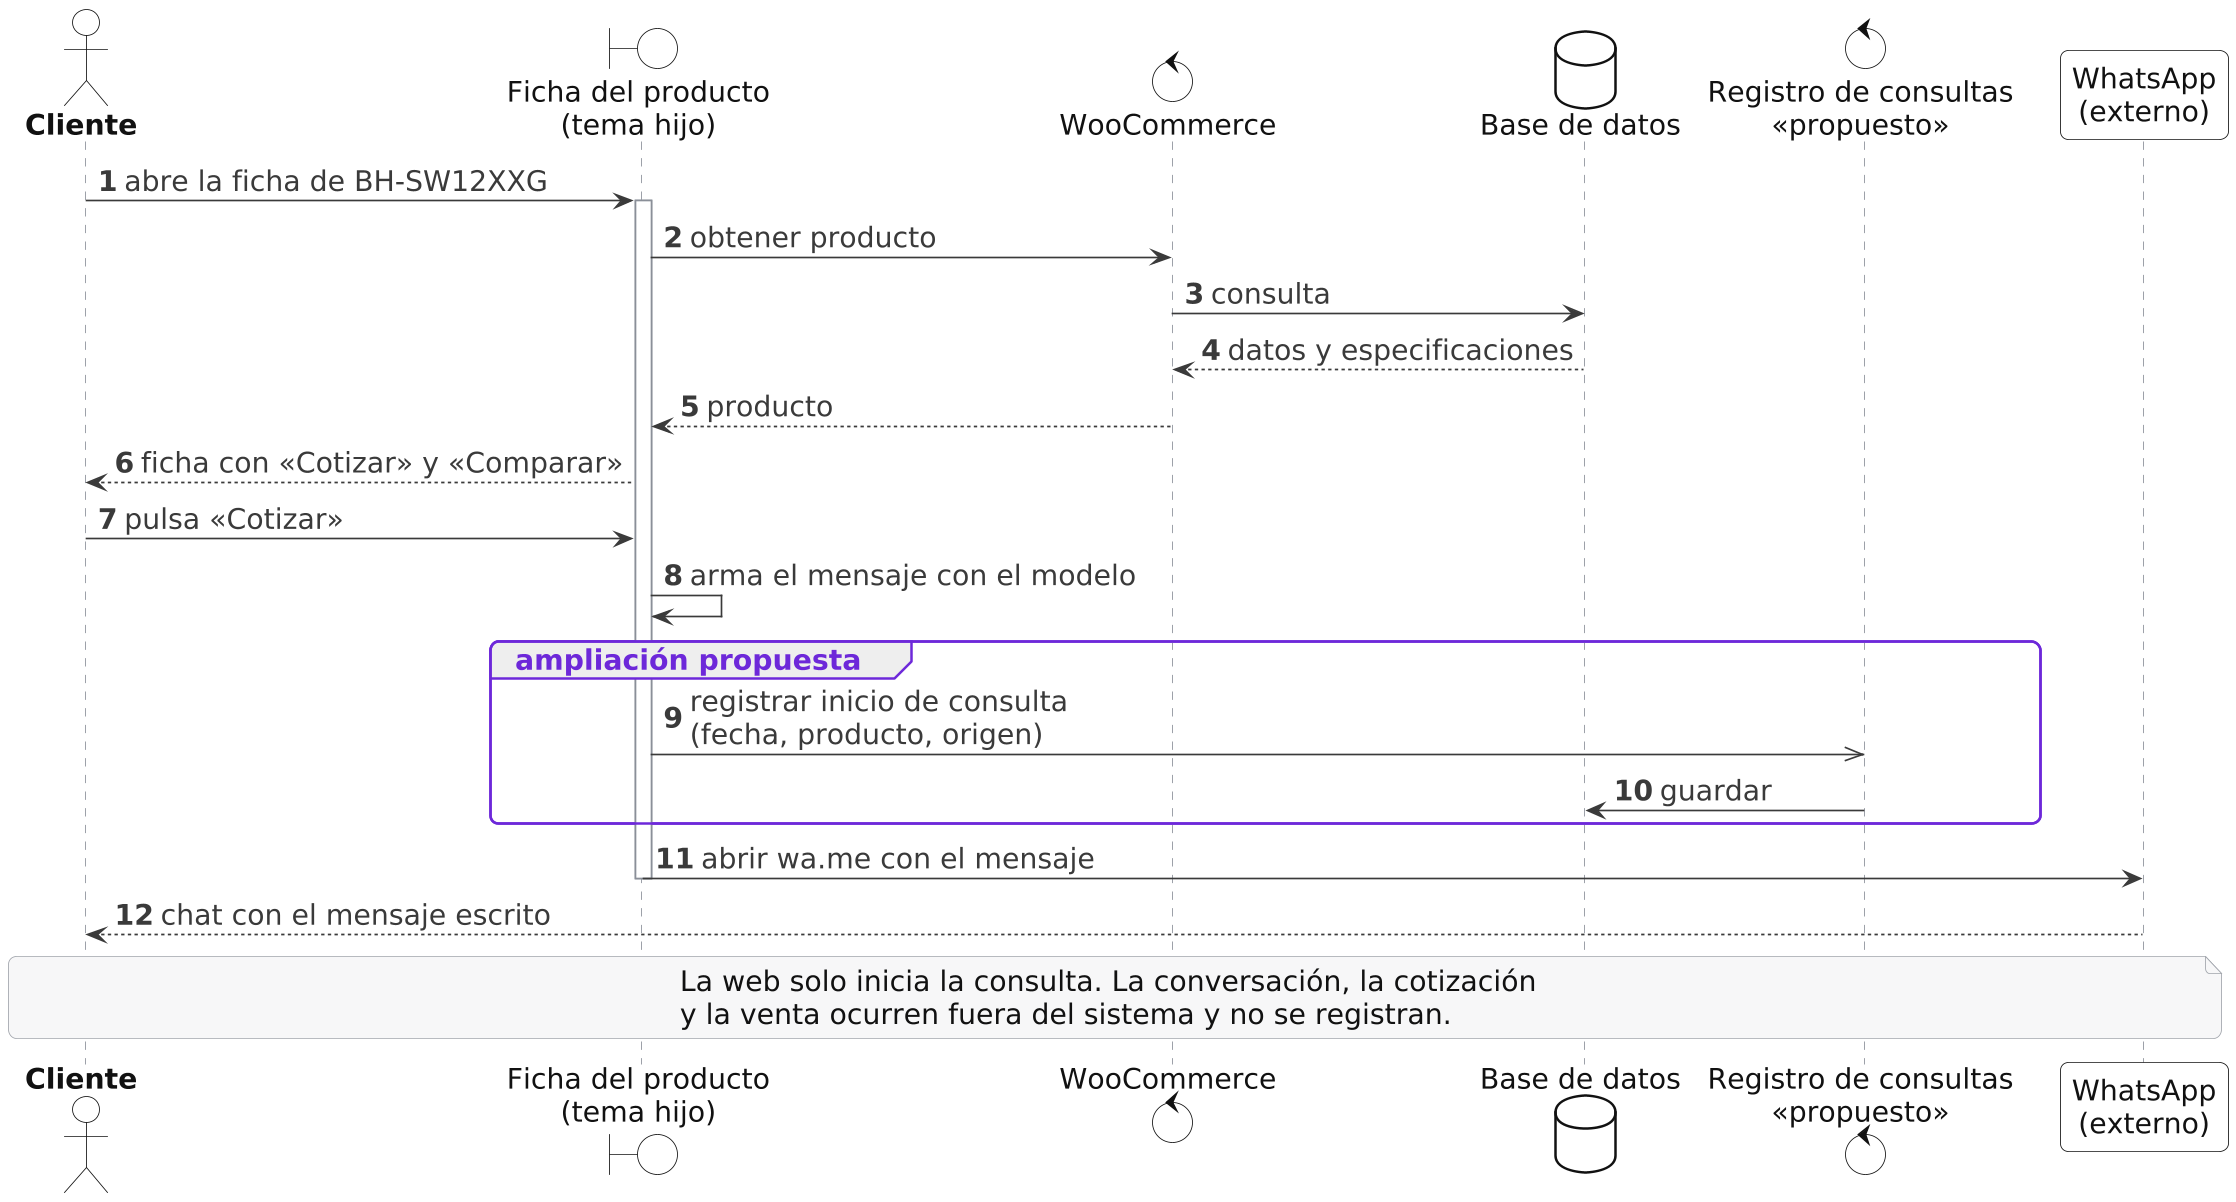

The diagram above was rendered by PlantUML. Its source (embedded in the PNG):
@startuml V4_03_secuencia
skinparamlocked dpi 160
!include _estilo.iuml
skinparam SequenceGroupBorderColor #6D28D9
skinparam defaultFontSize 17
autonumber

actor "Cliente" as CL
boundary "Ficha del producto\n(tema hijo)" as UI
control "WooCommerce" as WC
database "Base de datos" as DB
control "Registro de consultas\n«propuesto»" as RC
participant "WhatsApp\n(externo)" as WA

CL -> UI : abre la ficha de BH-SW12XXG
activate UI
UI -> WC : obtener producto
WC -> DB : consulta
DB --> WC : datos y especificaciones
WC --> UI : producto
UI --> CL : ficha con «Cotizar» y «Comparar»
CL -> UI : pulsa «Cotizar»
UI -> UI : arma el mensaje con el modelo
group ampliación propuesta
  UI ->> RC : registrar inicio de consulta\n(fecha, producto, origen)
  RC -> DB : guardar
end
UI -> WA : abrir wa.me con el mensaje
deactivate UI
WA --> CL : chat con el mensaje escrito
note over CL, WA
  La web solo inicia la consulta. La conversación, la cotización
  y la venta ocurren fuera del sistema y no se registran.
end note
@enduml